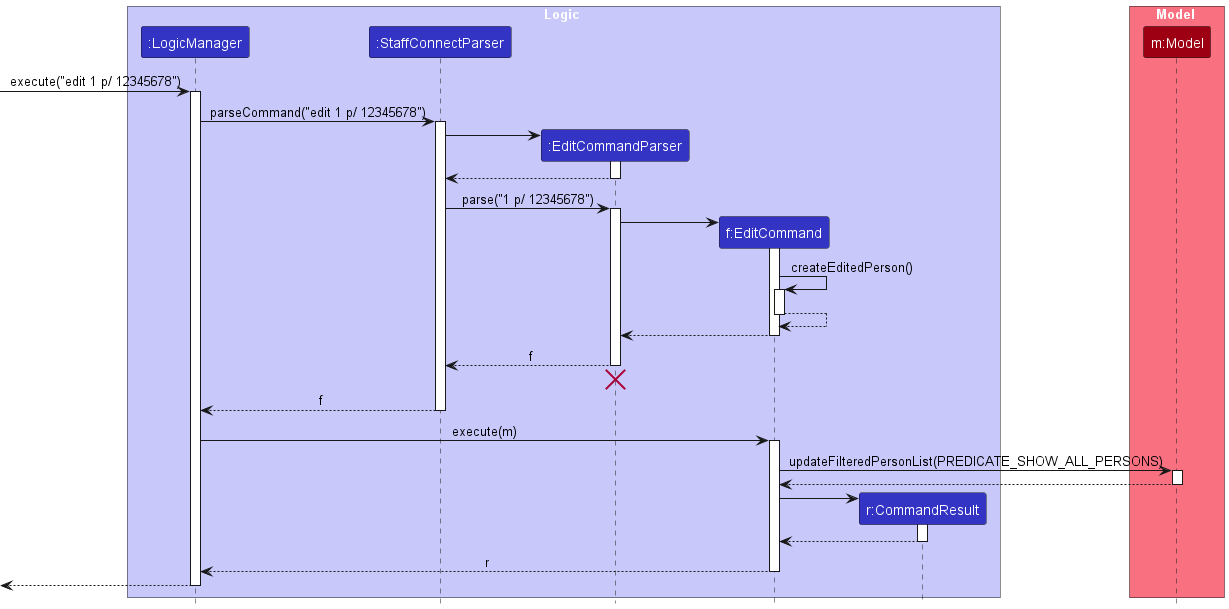

The diagram above was rendered by PlantUML. Its source (embedded in the PNG):
@startuml
!include style.puml
skinparam ArrowFontStyle plain

box Logic LOGIC_COLOR_T1
participant ":LogicManager" as LogicManager LOGIC_COLOR
participant ":StaffConnectParser" as StaffConnectParser LOGIC_COLOR
participant ":EditCommandParser" as EditCommandParser LOGIC_COLOR
participant "f:EditCommand" as EditCommand LOGIC_COLOR
participant "r:CommandResult" as CommandResult LOGIC_COLOR
end box

box Model MODEL_COLOR_T1
participant "m:Model" as Model MODEL_COLOR
end box

[-> LogicManager : execute("edit 1 p/ 12345678")
activate LogicManager

LogicManager -> StaffConnectParser : parseCommand("edit 1 p/ 12345678")
activate StaffConnectParser

create EditCommandParser
StaffConnectParser -> EditCommandParser
activate EditCommandParser

EditCommandParser --> StaffConnectParser
deactivate EditCommandParser

StaffConnectParser -> EditCommandParser : parse("1 p/ 12345678")
activate EditCommandParser

create EditCommand
EditCommandParser -> EditCommand
activate EditCommand
EditCommand -> EditCommand : createEditedPerson()
activate EditCommand

EditCommand --> EditCommand
deactivate EditCommand

EditCommand --> EditCommandParser :
deactivate EditCommand

EditCommandParser --> StaffConnectParser : f
deactivate EditCommandParser
'Hidden arrow to position the destroy marker below the end of the activation bar.
EditCommandParser -[hidden]-> StaffConnectParser
destroy EditCommandParser

StaffConnectParser --> LogicManager : f
deactivate StaffConnectParser

LogicManager -> EditCommand : execute(m)
activate EditCommand

EditCommand -> Model : updateFilteredPersonList(PREDICATE_SHOW_ALL_PERSONS)
activate Model

Model --> EditCommand
deactivate Model

create CommandResult
EditCommand -> CommandResult
activate CommandResult

CommandResult --> EditCommand
deactivate CommandResult

EditCommand --> LogicManager : r
deactivate EditCommand

[<-- LogicManager
deactivate LogicManager
@enduml